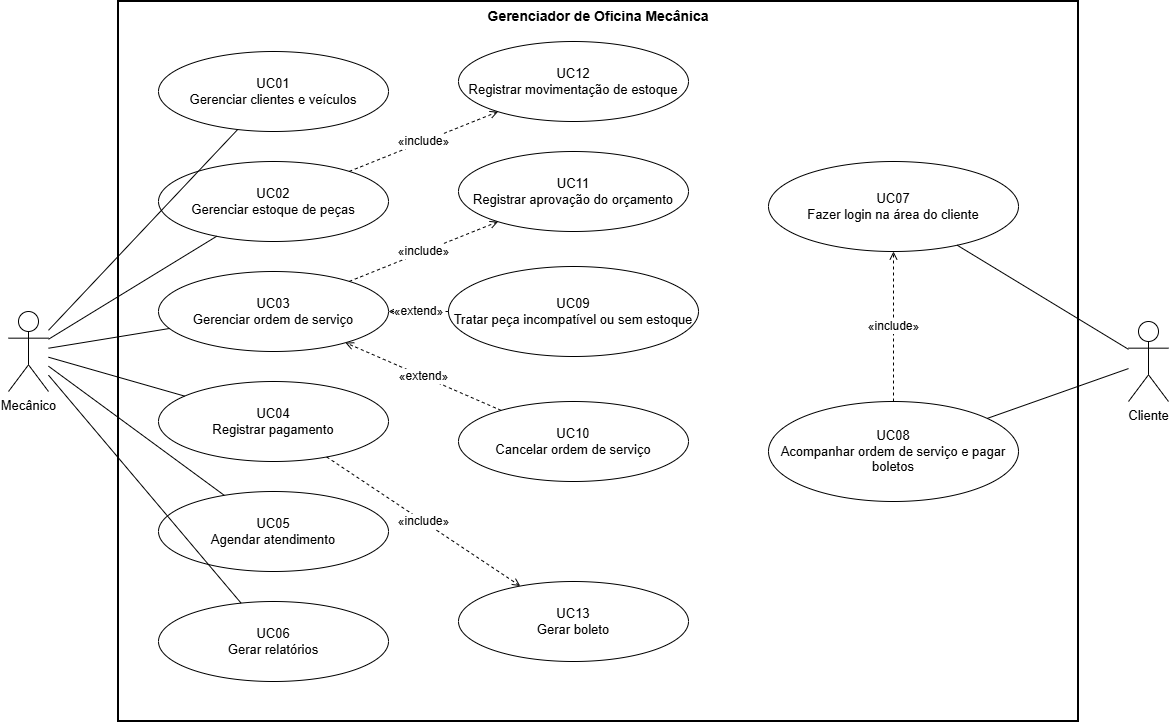

The diagram above was exported from draw.io. Its source (the exported page's mxGraphModel, read from the mxfile embedded in the PNG):
<mxGraphModel dx="1681" dy="760" grid="1" gridSize="10" guides="1" tooltips="1" connect="1" arrows="1" fold="1" page="1" pageScale="1" pageWidth="1300" pageHeight="800" math="0" shadow="0">
  <root>
    <mxCell id="0" />
    <mxCell id="1" parent="0" />
    <mxCell id="sys" parent="1" style="rounded=0;whiteSpace=wrap;html=1;verticalAlign=top;align=center;fontStyle=1;fontSize=14;fillColor=none;strokeWidth=2;" value="Gerenciador de Oficina Mecânica" vertex="1">
      <mxGeometry height="720" width="960" x="180" y="20" as="geometry" />
    </mxCell>
    <mxCell id="mec" parent="1" style="shape=umlActor;verticalLabelPosition=bottom;verticalAlign=top;html=1;outlineConnect=0;fontSize=13;" value="Mecânico" vertex="1">
      <mxGeometry height="80" width="40" x="70" y="330" as="geometry" />
    </mxCell>
    <mxCell id="cli" parent="1" style="shape=umlActor;verticalLabelPosition=bottom;verticalAlign=top;html=1;outlineConnect=0;fontSize=13;" value="Cliente" vertex="1">
      <mxGeometry height="80" width="40" x="1190" y="340" as="geometry" />
    </mxCell>
    <mxCell id="uc01" parent="1" style="ellipse;whiteSpace=wrap;html=1;fontSize=13;" value="UC01&#10;Gerenciar clientes e veículos" vertex="1">
      <mxGeometry height="80" width="230" x="220" y="70" as="geometry" />
    </mxCell>
    <mxCell id="uc02" parent="1" style="ellipse;whiteSpace=wrap;html=1;fontSize=13;" value="UC02&#10;Gerenciar estoque de peças" vertex="1">
      <mxGeometry height="80" width="230" x="220" y="180" as="geometry" />
    </mxCell>
    <mxCell id="uc03" parent="1" style="ellipse;whiteSpace=wrap;html=1;fontSize=13;" value="UC03&#10;Gerenciar ordem de serviço" vertex="1">
      <mxGeometry height="80" width="230" x="220" y="290" as="geometry" />
    </mxCell>
    <mxCell id="uc04" parent="1" style="ellipse;whiteSpace=wrap;html=1;fontSize=13;" value="UC04&#10;Registrar pagamento" vertex="1">
      <mxGeometry height="80" width="230" x="220" y="400" as="geometry" />
    </mxCell>
    <mxCell id="uc05" parent="1" style="ellipse;whiteSpace=wrap;html=1;fontSize=13;" value="UC05&#10;Agendar atendimento" vertex="1">
      <mxGeometry height="80" width="230" x="220" y="510" as="geometry" />
    </mxCell>
    <mxCell id="uc06" parent="1" style="ellipse;whiteSpace=wrap;html=1;fontSize=13;" value="UC06&#10;Gerar relatórios" vertex="1">
      <mxGeometry height="80" width="230" x="220" y="620" as="geometry" />
    </mxCell>
    <mxCell id="uc12" parent="1" style="ellipse;whiteSpace=wrap;html=1;fontSize=13;" value="UC12&#10;Registrar movimentação de estoque" vertex="1">
      <mxGeometry height="80" width="230" x="520" y="60" as="geometry" />
    </mxCell>
    <mxCell id="uc11" parent="1" style="ellipse;whiteSpace=wrap;html=1;fontSize=13;" value="UC11&#10;Registrar aprovação do orçamento" vertex="1">
      <mxGeometry height="80" width="230" x="520" y="170" as="geometry" />
    </mxCell>
    <mxCell id="uc09" parent="1" style="ellipse;whiteSpace=wrap;html=1;fontSize=13;" value="UC09&#10;Tratar peça incompatível ou sem estoque" vertex="1">
      <mxGeometry height="90" width="250" x="510" y="285" as="geometry" />
    </mxCell>
    <mxCell id="uc10" parent="1" style="ellipse;whiteSpace=wrap;html=1;fontSize=13;" value="UC10&#10;Cancelar ordem de serviço" vertex="1">
      <mxGeometry height="80" width="230" x="520" y="420" as="geometry" />
    </mxCell>
    <mxCell id="uc13" parent="1" style="ellipse;whiteSpace=wrap;html=1;fontSize=13;" value="UC13&#10;Gerar boleto" vertex="1">
      <mxGeometry height="80" width="230" x="520" y="600" as="geometry" />
    </mxCell>
    <mxCell id="uc07" parent="1" style="ellipse;whiteSpace=wrap;html=1;fontSize=13;" value="UC07&#10;Fazer login na área do cliente" vertex="1">
      <mxGeometry height="90" width="250" x="830" y="180" as="geometry" />
    </mxCell>
    <mxCell id="uc08" parent="1" style="ellipse;whiteSpace=wrap;html=1;fontSize=13;" value="UC08&#10;Acompanhar ordem de serviço e pagar boletos" vertex="1">
      <mxGeometry height="100" width="250" x="830" y="420" as="geometry" />
    </mxCell>
    <mxCell id="am1" edge="1" parent="1" source="mec" style="endArrow=none;html=1;rounded=0;" target="uc01">
      <mxGeometry relative="1" as="geometry" />
    </mxCell>
    <mxCell id="am2" edge="1" parent="1" source="mec" style="endArrow=none;html=1;rounded=0;" target="uc02">
      <mxGeometry relative="1" as="geometry" />
    </mxCell>
    <mxCell id="am3" edge="1" parent="1" source="mec" style="endArrow=none;html=1;rounded=0;" target="uc03">
      <mxGeometry relative="1" as="geometry" />
    </mxCell>
    <mxCell id="am4" edge="1" parent="1" source="mec" style="endArrow=none;html=1;rounded=0;" target="uc04">
      <mxGeometry relative="1" as="geometry" />
    </mxCell>
    <mxCell id="am5" edge="1" parent="1" source="mec" style="endArrow=none;html=1;rounded=0;" target="uc05">
      <mxGeometry relative="1" as="geometry" />
    </mxCell>
    <mxCell id="am6" edge="1" parent="1" source="mec" style="endArrow=none;html=1;rounded=0;" target="uc06">
      <mxGeometry relative="1" as="geometry" />
    </mxCell>
    <mxCell id="ac7" edge="1" parent="1" source="cli" style="endArrow=none;html=1;rounded=0;" target="uc07">
      <mxGeometry relative="1" as="geometry" />
    </mxCell>
    <mxCell id="ac8" edge="1" parent="1" source="cli" style="endArrow=none;html=1;rounded=0;" target="uc08">
      <mxGeometry relative="1" as="geometry" />
    </mxCell>
    <mxCell id="i1" edge="1" parent="1" source="uc08" style="endArrow=open;endFill=0;dashed=1;html=1;rounded=0;fontSize=12;labelBackgroundColor=#ffffff;" target="uc07" value="«include»">
      <mxGeometry relative="1" as="geometry" />
    </mxCell>
    <mxCell id="i2" edge="1" parent="1" source="uc03" style="endArrow=open;endFill=0;dashed=1;html=1;rounded=0;fontSize=12;labelBackgroundColor=#ffffff;" target="uc11" value="«include»">
      <mxGeometry relative="1" as="geometry" />
    </mxCell>
    <mxCell id="i3" edge="1" parent="1" source="uc02" style="endArrow=open;endFill=0;dashed=1;html=1;rounded=0;fontSize=12;labelBackgroundColor=#ffffff;" target="uc12" value="«include»">
      <mxGeometry relative="1" as="geometry" />
    </mxCell>
    <mxCell id="i4" edge="1" parent="1" source="uc04" style="endArrow=open;endFill=0;dashed=1;html=1;rounded=0;fontSize=12;labelBackgroundColor=#ffffff;" target="uc13" value="«include»">
      <mxGeometry relative="1" as="geometry" />
    </mxCell>
    <mxCell id="e1" edge="1" parent="1" source="uc09" style="endArrow=open;endFill=0;dashed=1;html=1;rounded=0;fontSize=12;labelBackgroundColor=#ffffff;" target="uc03" value="«extend»">
      <mxGeometry relative="1" as="geometry" />
    </mxCell>
    <mxCell id="e2" edge="1" parent="1" source="uc10" style="endArrow=open;endFill=0;dashed=1;html=1;rounded=0;fontSize=12;labelBackgroundColor=#ffffff;" target="uc03" value="«extend»">
      <mxGeometry relative="1" as="geometry" />
    </mxCell>
  </root>
</mxGraphModel>